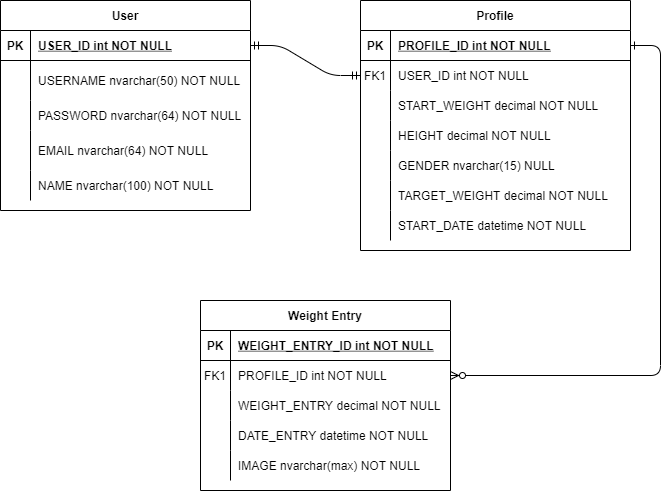

The diagram above was exported from draw.io. Its source (the exported page's mxGraphModel, read from the mxfile embedded in the PNG):
<mxGraphModel dx="1422" dy="857" grid="1" gridSize="10" guides="1" tooltips="1" connect="1" arrows="1" fold="1" page="1" pageScale="1" pageWidth="850" pageHeight="1100" math="0" shadow="0" extFonts="Permanent Marker^https://fonts.googleapis.com/css?family=Permanent+Marker">
  <root>
    <mxCell id="0" />
    <mxCell id="1" parent="0" />
    <mxCell id="C-vyLk0tnHw3VtMMgP7b-1" value="" style="edgeStyle=entityRelationEdgeStyle;endArrow=ERmandOne;startArrow=ERmandOne;endFill=0;startFill=0;" parent="1" source="C-vyLk0tnHw3VtMMgP7b-24" target="C-vyLk0tnHw3VtMMgP7b-6" edge="1">
      <mxGeometry width="100" height="100" relative="1" as="geometry">
        <mxPoint x="340" y="720" as="sourcePoint" />
        <mxPoint x="440" y="620" as="targetPoint" />
      </mxGeometry>
    </mxCell>
    <mxCell id="C-vyLk0tnHw3VtMMgP7b-12" value="" style="edgeStyle=entityRelationEdgeStyle;endArrow=ERzeroToMany;startArrow=ERone;endFill=1;startFill=0;" parent="1" source="C-vyLk0tnHw3VtMMgP7b-3" target="C-vyLk0tnHw3VtMMgP7b-17" edge="1">
      <mxGeometry width="100" height="100" relative="1" as="geometry">
        <mxPoint x="400" y="180" as="sourcePoint" />
        <mxPoint x="460" y="205" as="targetPoint" />
      </mxGeometry>
    </mxCell>
    <mxCell id="C-vyLk0tnHw3VtMMgP7b-2" value="Profile" style="shape=table;startSize=30;container=1;collapsible=1;childLayout=tableLayout;fixedRows=1;rowLines=0;fontStyle=1;align=center;resizeLast=1;" parent="1" vertex="1">
      <mxGeometry x="480" y="120" width="270" height="250" as="geometry" />
    </mxCell>
    <mxCell id="C-vyLk0tnHw3VtMMgP7b-3" value="" style="shape=partialRectangle;collapsible=0;dropTarget=0;pointerEvents=0;fillColor=none;points=[[0,0.5],[1,0.5]];portConstraint=eastwest;top=0;left=0;right=0;bottom=1;" parent="C-vyLk0tnHw3VtMMgP7b-2" vertex="1">
      <mxGeometry y="30" width="270" height="30" as="geometry" />
    </mxCell>
    <mxCell id="C-vyLk0tnHw3VtMMgP7b-4" value="PK" style="shape=partialRectangle;overflow=hidden;connectable=0;fillColor=none;top=0;left=0;bottom=0;right=0;fontStyle=1;" parent="C-vyLk0tnHw3VtMMgP7b-3" vertex="1">
      <mxGeometry width="30" height="30" as="geometry">
        <mxRectangle width="30" height="30" as="alternateBounds" />
      </mxGeometry>
    </mxCell>
    <mxCell id="C-vyLk0tnHw3VtMMgP7b-5" value="PROFILE_ID int NOT NULL " style="shape=partialRectangle;overflow=hidden;connectable=0;fillColor=none;top=0;left=0;bottom=0;right=0;align=left;spacingLeft=6;fontStyle=5;" parent="C-vyLk0tnHw3VtMMgP7b-3" vertex="1">
      <mxGeometry x="30" width="240" height="30" as="geometry">
        <mxRectangle width="240" height="30" as="alternateBounds" />
      </mxGeometry>
    </mxCell>
    <mxCell id="C-vyLk0tnHw3VtMMgP7b-6" value="" style="shape=partialRectangle;collapsible=0;dropTarget=0;pointerEvents=0;fillColor=none;points=[[0,0.5],[1,0.5]];portConstraint=eastwest;top=0;left=0;right=0;bottom=0;" parent="C-vyLk0tnHw3VtMMgP7b-2" vertex="1">
      <mxGeometry y="60" width="270" height="30" as="geometry" />
    </mxCell>
    <mxCell id="C-vyLk0tnHw3VtMMgP7b-7" value="FK1" style="shape=partialRectangle;overflow=hidden;connectable=0;fillColor=none;top=0;left=0;bottom=0;right=0;" parent="C-vyLk0tnHw3VtMMgP7b-6" vertex="1">
      <mxGeometry width="30" height="30" as="geometry">
        <mxRectangle width="30" height="30" as="alternateBounds" />
      </mxGeometry>
    </mxCell>
    <mxCell id="C-vyLk0tnHw3VtMMgP7b-8" value="USER_ID int NOT NULL" style="shape=partialRectangle;overflow=hidden;connectable=0;fillColor=none;top=0;left=0;bottom=0;right=0;align=left;spacingLeft=6;" parent="C-vyLk0tnHw3VtMMgP7b-6" vertex="1">
      <mxGeometry x="30" width="240" height="30" as="geometry">
        <mxRectangle width="240" height="30" as="alternateBounds" />
      </mxGeometry>
    </mxCell>
    <mxCell id="C-vyLk0tnHw3VtMMgP7b-9" value="" style="shape=partialRectangle;collapsible=0;dropTarget=0;pointerEvents=0;fillColor=none;points=[[0,0.5],[1,0.5]];portConstraint=eastwest;top=0;left=0;right=0;bottom=0;" parent="C-vyLk0tnHw3VtMMgP7b-2" vertex="1">
      <mxGeometry y="90" width="270" height="30" as="geometry" />
    </mxCell>
    <mxCell id="C-vyLk0tnHw3VtMMgP7b-10" value="" style="shape=partialRectangle;overflow=hidden;connectable=0;fillColor=none;top=0;left=0;bottom=0;right=0;" parent="C-vyLk0tnHw3VtMMgP7b-9" vertex="1">
      <mxGeometry width="30" height="30" as="geometry">
        <mxRectangle width="30" height="30" as="alternateBounds" />
      </mxGeometry>
    </mxCell>
    <mxCell id="C-vyLk0tnHw3VtMMgP7b-11" value="START_WEIGHT decimal NOT NULL" style="shape=partialRectangle;overflow=hidden;connectable=0;fillColor=none;top=0;left=0;bottom=0;right=0;align=left;spacingLeft=6;" parent="C-vyLk0tnHw3VtMMgP7b-9" vertex="1">
      <mxGeometry x="30" width="240" height="30" as="geometry">
        <mxRectangle width="240" height="30" as="alternateBounds" />
      </mxGeometry>
    </mxCell>
    <mxCell id="gOm0pPkakoUdvFBoGFBL-11" value="" style="shape=partialRectangle;collapsible=0;dropTarget=0;pointerEvents=0;fillColor=none;points=[[0,0.5],[1,0.5]];portConstraint=eastwest;top=0;left=0;right=0;bottom=0;" vertex="1" parent="C-vyLk0tnHw3VtMMgP7b-2">
      <mxGeometry y="120" width="270" height="30" as="geometry" />
    </mxCell>
    <mxCell id="gOm0pPkakoUdvFBoGFBL-12" value="" style="shape=partialRectangle;overflow=hidden;connectable=0;fillColor=none;top=0;left=0;bottom=0;right=0;" vertex="1" parent="gOm0pPkakoUdvFBoGFBL-11">
      <mxGeometry width="30" height="30" as="geometry">
        <mxRectangle width="30" height="30" as="alternateBounds" />
      </mxGeometry>
    </mxCell>
    <mxCell id="gOm0pPkakoUdvFBoGFBL-13" value="HEIGHT decimal NOT NULL" style="shape=partialRectangle;overflow=hidden;connectable=0;fillColor=none;top=0;left=0;bottom=0;right=0;align=left;spacingLeft=6;" vertex="1" parent="gOm0pPkakoUdvFBoGFBL-11">
      <mxGeometry x="30" width="240" height="30" as="geometry">
        <mxRectangle width="240" height="30" as="alternateBounds" />
      </mxGeometry>
    </mxCell>
    <mxCell id="gOm0pPkakoUdvFBoGFBL-14" value="" style="shape=partialRectangle;collapsible=0;dropTarget=0;pointerEvents=0;fillColor=none;points=[[0,0.5],[1,0.5]];portConstraint=eastwest;top=0;left=0;right=0;bottom=0;" vertex="1" parent="C-vyLk0tnHw3VtMMgP7b-2">
      <mxGeometry y="150" width="270" height="30" as="geometry" />
    </mxCell>
    <mxCell id="gOm0pPkakoUdvFBoGFBL-15" value="" style="shape=partialRectangle;overflow=hidden;connectable=0;fillColor=none;top=0;left=0;bottom=0;right=0;" vertex="1" parent="gOm0pPkakoUdvFBoGFBL-14">
      <mxGeometry width="30" height="30" as="geometry">
        <mxRectangle width="30" height="30" as="alternateBounds" />
      </mxGeometry>
    </mxCell>
    <mxCell id="gOm0pPkakoUdvFBoGFBL-16" value="GENDER nvarchar(15) NULL" style="shape=partialRectangle;overflow=hidden;connectable=0;fillColor=none;top=0;left=0;bottom=0;right=0;align=left;spacingLeft=6;" vertex="1" parent="gOm0pPkakoUdvFBoGFBL-14">
      <mxGeometry x="30" width="240" height="30" as="geometry">
        <mxRectangle width="240" height="30" as="alternateBounds" />
      </mxGeometry>
    </mxCell>
    <mxCell id="gOm0pPkakoUdvFBoGFBL-17" value="" style="shape=partialRectangle;collapsible=0;dropTarget=0;pointerEvents=0;fillColor=none;points=[[0,0.5],[1,0.5]];portConstraint=eastwest;top=0;left=0;right=0;bottom=0;" vertex="1" parent="C-vyLk0tnHw3VtMMgP7b-2">
      <mxGeometry y="180" width="270" height="30" as="geometry" />
    </mxCell>
    <mxCell id="gOm0pPkakoUdvFBoGFBL-18" value="" style="shape=partialRectangle;overflow=hidden;connectable=0;fillColor=none;top=0;left=0;bottom=0;right=0;" vertex="1" parent="gOm0pPkakoUdvFBoGFBL-17">
      <mxGeometry width="30" height="30" as="geometry">
        <mxRectangle width="30" height="30" as="alternateBounds" />
      </mxGeometry>
    </mxCell>
    <mxCell id="gOm0pPkakoUdvFBoGFBL-19" value="TARGET_WEIGHT decimal NOT NULL" style="shape=partialRectangle;overflow=hidden;connectable=0;fillColor=none;top=0;left=0;bottom=0;right=0;align=left;spacingLeft=6;" vertex="1" parent="gOm0pPkakoUdvFBoGFBL-17">
      <mxGeometry x="30" width="240" height="30" as="geometry">
        <mxRectangle width="240" height="30" as="alternateBounds" />
      </mxGeometry>
    </mxCell>
    <mxCell id="gOm0pPkakoUdvFBoGFBL-20" value="" style="shape=partialRectangle;collapsible=0;dropTarget=0;pointerEvents=0;fillColor=none;points=[[0,0.5],[1,0.5]];portConstraint=eastwest;top=0;left=0;right=0;bottom=0;" vertex="1" parent="C-vyLk0tnHw3VtMMgP7b-2">
      <mxGeometry y="210" width="270" height="30" as="geometry" />
    </mxCell>
    <mxCell id="gOm0pPkakoUdvFBoGFBL-21" value="" style="shape=partialRectangle;overflow=hidden;connectable=0;fillColor=none;top=0;left=0;bottom=0;right=0;" vertex="1" parent="gOm0pPkakoUdvFBoGFBL-20">
      <mxGeometry width="30" height="30" as="geometry">
        <mxRectangle width="30" height="30" as="alternateBounds" />
      </mxGeometry>
    </mxCell>
    <mxCell id="gOm0pPkakoUdvFBoGFBL-22" value="START_DATE datetime NOT NULL" style="shape=partialRectangle;overflow=hidden;connectable=0;fillColor=none;top=0;left=0;bottom=0;right=0;align=left;spacingLeft=6;" vertex="1" parent="gOm0pPkakoUdvFBoGFBL-20">
      <mxGeometry x="30" width="240" height="30" as="geometry">
        <mxRectangle width="240" height="30" as="alternateBounds" />
      </mxGeometry>
    </mxCell>
    <mxCell id="C-vyLk0tnHw3VtMMgP7b-13" value="Weight Entry" style="shape=table;startSize=30;container=1;collapsible=1;childLayout=tableLayout;fixedRows=1;rowLines=0;fontStyle=1;align=center;resizeLast=1;" parent="1" vertex="1">
      <mxGeometry x="320" y="420" width="250" height="190" as="geometry" />
    </mxCell>
    <mxCell id="C-vyLk0tnHw3VtMMgP7b-14" value="" style="shape=partialRectangle;collapsible=0;dropTarget=0;pointerEvents=0;fillColor=none;points=[[0,0.5],[1,0.5]];portConstraint=eastwest;top=0;left=0;right=0;bottom=1;" parent="C-vyLk0tnHw3VtMMgP7b-13" vertex="1">
      <mxGeometry y="30" width="250" height="30" as="geometry" />
    </mxCell>
    <mxCell id="C-vyLk0tnHw3VtMMgP7b-15" value="PK" style="shape=partialRectangle;overflow=hidden;connectable=0;fillColor=none;top=0;left=0;bottom=0;right=0;fontStyle=1;" parent="C-vyLk0tnHw3VtMMgP7b-14" vertex="1">
      <mxGeometry width="30" height="30" as="geometry">
        <mxRectangle width="30" height="30" as="alternateBounds" />
      </mxGeometry>
    </mxCell>
    <mxCell id="C-vyLk0tnHw3VtMMgP7b-16" value="WEIGHT_ENTRY_ID int NOT NULL " style="shape=partialRectangle;overflow=hidden;connectable=0;fillColor=none;top=0;left=0;bottom=0;right=0;align=left;spacingLeft=6;fontStyle=5;" parent="C-vyLk0tnHw3VtMMgP7b-14" vertex="1">
      <mxGeometry x="30" width="220" height="30" as="geometry">
        <mxRectangle width="220" height="30" as="alternateBounds" />
      </mxGeometry>
    </mxCell>
    <mxCell id="C-vyLk0tnHw3VtMMgP7b-17" value="" style="shape=partialRectangle;collapsible=0;dropTarget=0;pointerEvents=0;fillColor=none;points=[[0,0.5],[1,0.5]];portConstraint=eastwest;top=0;left=0;right=0;bottom=0;" parent="C-vyLk0tnHw3VtMMgP7b-13" vertex="1">
      <mxGeometry y="60" width="250" height="30" as="geometry" />
    </mxCell>
    <mxCell id="C-vyLk0tnHw3VtMMgP7b-18" value="FK1" style="shape=partialRectangle;overflow=hidden;connectable=0;fillColor=none;top=0;left=0;bottom=0;right=0;" parent="C-vyLk0tnHw3VtMMgP7b-17" vertex="1">
      <mxGeometry width="30" height="30" as="geometry">
        <mxRectangle width="30" height="30" as="alternateBounds" />
      </mxGeometry>
    </mxCell>
    <mxCell id="C-vyLk0tnHw3VtMMgP7b-19" value="PROFILE_ID int NOT NULL" style="shape=partialRectangle;overflow=hidden;connectable=0;fillColor=none;top=0;left=0;bottom=0;right=0;align=left;spacingLeft=6;" parent="C-vyLk0tnHw3VtMMgP7b-17" vertex="1">
      <mxGeometry x="30" width="220" height="30" as="geometry">
        <mxRectangle width="220" height="30" as="alternateBounds" />
      </mxGeometry>
    </mxCell>
    <mxCell id="C-vyLk0tnHw3VtMMgP7b-20" value="" style="shape=partialRectangle;collapsible=0;dropTarget=0;pointerEvents=0;fillColor=none;points=[[0,0.5],[1,0.5]];portConstraint=eastwest;top=0;left=0;right=0;bottom=0;" parent="C-vyLk0tnHw3VtMMgP7b-13" vertex="1">
      <mxGeometry y="90" width="250" height="30" as="geometry" />
    </mxCell>
    <mxCell id="C-vyLk0tnHw3VtMMgP7b-21" value="" style="shape=partialRectangle;overflow=hidden;connectable=0;fillColor=none;top=0;left=0;bottom=0;right=0;" parent="C-vyLk0tnHw3VtMMgP7b-20" vertex="1">
      <mxGeometry width="30" height="30" as="geometry">
        <mxRectangle width="30" height="30" as="alternateBounds" />
      </mxGeometry>
    </mxCell>
    <mxCell id="C-vyLk0tnHw3VtMMgP7b-22" value="WEIGHT_ENTRY decimal NOT NULL" style="shape=partialRectangle;overflow=hidden;connectable=0;fillColor=none;top=0;left=0;bottom=0;right=0;align=left;spacingLeft=6;" parent="C-vyLk0tnHw3VtMMgP7b-20" vertex="1">
      <mxGeometry x="30" width="220" height="30" as="geometry">
        <mxRectangle width="220" height="30" as="alternateBounds" />
      </mxGeometry>
    </mxCell>
    <mxCell id="gOm0pPkakoUdvFBoGFBL-23" value="" style="shape=partialRectangle;collapsible=0;dropTarget=0;pointerEvents=0;fillColor=none;points=[[0,0.5],[1,0.5]];portConstraint=eastwest;top=0;left=0;right=0;bottom=0;" vertex="1" parent="C-vyLk0tnHw3VtMMgP7b-13">
      <mxGeometry y="120" width="250" height="30" as="geometry" />
    </mxCell>
    <mxCell id="gOm0pPkakoUdvFBoGFBL-24" value="" style="shape=partialRectangle;overflow=hidden;connectable=0;fillColor=none;top=0;left=0;bottom=0;right=0;" vertex="1" parent="gOm0pPkakoUdvFBoGFBL-23">
      <mxGeometry width="30" height="30" as="geometry">
        <mxRectangle width="30" height="30" as="alternateBounds" />
      </mxGeometry>
    </mxCell>
    <mxCell id="gOm0pPkakoUdvFBoGFBL-25" value="DATE_ENTRY datetime NOT NULL" style="shape=partialRectangle;overflow=hidden;connectable=0;fillColor=none;top=0;left=0;bottom=0;right=0;align=left;spacingLeft=6;" vertex="1" parent="gOm0pPkakoUdvFBoGFBL-23">
      <mxGeometry x="30" width="220" height="30" as="geometry">
        <mxRectangle width="220" height="30" as="alternateBounds" />
      </mxGeometry>
    </mxCell>
    <mxCell id="gOm0pPkakoUdvFBoGFBL-26" value="" style="shape=partialRectangle;collapsible=0;dropTarget=0;pointerEvents=0;fillColor=none;points=[[0,0.5],[1,0.5]];portConstraint=eastwest;top=0;left=0;right=0;bottom=0;" vertex="1" parent="C-vyLk0tnHw3VtMMgP7b-13">
      <mxGeometry y="150" width="250" height="30" as="geometry" />
    </mxCell>
    <mxCell id="gOm0pPkakoUdvFBoGFBL-27" value="" style="shape=partialRectangle;overflow=hidden;connectable=0;fillColor=none;top=0;left=0;bottom=0;right=0;" vertex="1" parent="gOm0pPkakoUdvFBoGFBL-26">
      <mxGeometry width="30" height="30" as="geometry">
        <mxRectangle width="30" height="30" as="alternateBounds" />
      </mxGeometry>
    </mxCell>
    <mxCell id="gOm0pPkakoUdvFBoGFBL-28" value="IMAGE nvarchar(max) NOT NULL" style="shape=partialRectangle;overflow=hidden;connectable=0;fillColor=none;top=0;left=0;bottom=0;right=0;align=left;spacingLeft=6;" vertex="1" parent="gOm0pPkakoUdvFBoGFBL-26">
      <mxGeometry x="30" width="220" height="30" as="geometry">
        <mxRectangle width="220" height="30" as="alternateBounds" />
      </mxGeometry>
    </mxCell>
    <mxCell id="C-vyLk0tnHw3VtMMgP7b-23" value="User" style="shape=table;startSize=30;container=1;collapsible=1;childLayout=tableLayout;fixedRows=1;rowLines=0;fontStyle=1;align=center;resizeLast=1;" parent="1" vertex="1">
      <mxGeometry x="120" y="120" width="250" height="210" as="geometry" />
    </mxCell>
    <mxCell id="C-vyLk0tnHw3VtMMgP7b-24" value="" style="shape=partialRectangle;collapsible=0;dropTarget=0;pointerEvents=0;fillColor=none;points=[[0,0.5],[1,0.5]];portConstraint=eastwest;top=0;left=0;right=0;bottom=1;" parent="C-vyLk0tnHw3VtMMgP7b-23" vertex="1">
      <mxGeometry y="30" width="250" height="30" as="geometry" />
    </mxCell>
    <mxCell id="C-vyLk0tnHw3VtMMgP7b-25" value="PK" style="shape=partialRectangle;overflow=hidden;connectable=0;fillColor=none;top=0;left=0;bottom=0;right=0;fontStyle=1;" parent="C-vyLk0tnHw3VtMMgP7b-24" vertex="1">
      <mxGeometry width="30" height="30" as="geometry">
        <mxRectangle width="30" height="30" as="alternateBounds" />
      </mxGeometry>
    </mxCell>
    <mxCell id="C-vyLk0tnHw3VtMMgP7b-26" value="USER_ID int NOT NULL " style="shape=partialRectangle;overflow=hidden;connectable=0;fillColor=none;top=0;left=0;bottom=0;right=0;align=left;spacingLeft=6;fontStyle=5;" parent="C-vyLk0tnHw3VtMMgP7b-24" vertex="1">
      <mxGeometry x="30" width="220" height="30" as="geometry">
        <mxRectangle width="220" height="30" as="alternateBounds" />
      </mxGeometry>
    </mxCell>
    <mxCell id="C-vyLk0tnHw3VtMMgP7b-27" value="" style="shape=partialRectangle;collapsible=0;dropTarget=0;pointerEvents=0;fillColor=none;points=[[0,0.5],[1,0.5]];portConstraint=eastwest;top=0;left=0;right=0;bottom=0;" parent="C-vyLk0tnHw3VtMMgP7b-23" vertex="1">
      <mxGeometry y="60" width="250" height="40" as="geometry" />
    </mxCell>
    <mxCell id="C-vyLk0tnHw3VtMMgP7b-28" value="" style="shape=partialRectangle;overflow=hidden;connectable=0;fillColor=none;top=0;left=0;bottom=0;right=0;" parent="C-vyLk0tnHw3VtMMgP7b-27" vertex="1">
      <mxGeometry width="30" height="40" as="geometry">
        <mxRectangle width="30" height="40" as="alternateBounds" />
      </mxGeometry>
    </mxCell>
    <mxCell id="C-vyLk0tnHw3VtMMgP7b-29" value="USERNAME nvarchar(50) NOT NULL" style="shape=partialRectangle;overflow=hidden;connectable=0;fillColor=none;top=0;left=0;bottom=0;right=0;align=left;spacingLeft=6;" parent="C-vyLk0tnHw3VtMMgP7b-27" vertex="1">
      <mxGeometry x="30" width="220" height="40" as="geometry">
        <mxRectangle width="220" height="40" as="alternateBounds" />
      </mxGeometry>
    </mxCell>
    <mxCell id="gOm0pPkakoUdvFBoGFBL-2" value="" style="shape=partialRectangle;collapsible=0;dropTarget=0;pointerEvents=0;fillColor=none;points=[[0,0.5],[1,0.5]];portConstraint=eastwest;top=0;left=0;right=0;bottom=0;" vertex="1" parent="C-vyLk0tnHw3VtMMgP7b-23">
      <mxGeometry y="100" width="250" height="30" as="geometry" />
    </mxCell>
    <mxCell id="gOm0pPkakoUdvFBoGFBL-3" value="" style="shape=partialRectangle;overflow=hidden;connectable=0;fillColor=none;top=0;left=0;bottom=0;right=0;" vertex="1" parent="gOm0pPkakoUdvFBoGFBL-2">
      <mxGeometry width="30" height="30" as="geometry">
        <mxRectangle width="30" height="30" as="alternateBounds" />
      </mxGeometry>
    </mxCell>
    <mxCell id="gOm0pPkakoUdvFBoGFBL-4" value="PASSWORD nvarchar(64) NOT NULL" style="shape=partialRectangle;overflow=hidden;connectable=0;fillColor=none;top=0;left=0;bottom=0;right=0;align=left;spacingLeft=6;" vertex="1" parent="gOm0pPkakoUdvFBoGFBL-2">
      <mxGeometry x="30" width="220" height="30" as="geometry">
        <mxRectangle width="220" height="30" as="alternateBounds" />
      </mxGeometry>
    </mxCell>
    <mxCell id="gOm0pPkakoUdvFBoGFBL-5" value="" style="shape=partialRectangle;collapsible=0;dropTarget=0;pointerEvents=0;fillColor=none;points=[[0,0.5],[1,0.5]];portConstraint=eastwest;top=0;left=0;right=0;bottom=0;" vertex="1" parent="C-vyLk0tnHw3VtMMgP7b-23">
      <mxGeometry y="130" width="250" height="40" as="geometry" />
    </mxCell>
    <mxCell id="gOm0pPkakoUdvFBoGFBL-6" value="" style="shape=partialRectangle;overflow=hidden;connectable=0;fillColor=none;top=0;left=0;bottom=0;right=0;" vertex="1" parent="gOm0pPkakoUdvFBoGFBL-5">
      <mxGeometry width="30" height="40" as="geometry">
        <mxRectangle width="30" height="40" as="alternateBounds" />
      </mxGeometry>
    </mxCell>
    <mxCell id="gOm0pPkakoUdvFBoGFBL-7" value="EMAIL nvarchar(64) NOT NULL" style="shape=partialRectangle;overflow=hidden;connectable=0;fillColor=none;top=0;left=0;bottom=0;right=0;align=left;spacingLeft=6;" vertex="1" parent="gOm0pPkakoUdvFBoGFBL-5">
      <mxGeometry x="30" width="220" height="40" as="geometry">
        <mxRectangle width="220" height="40" as="alternateBounds" />
      </mxGeometry>
    </mxCell>
    <mxCell id="gOm0pPkakoUdvFBoGFBL-8" value="" style="shape=partialRectangle;collapsible=0;dropTarget=0;pointerEvents=0;fillColor=none;points=[[0,0.5],[1,0.5]];portConstraint=eastwest;top=0;left=0;right=0;bottom=0;" vertex="1" parent="C-vyLk0tnHw3VtMMgP7b-23">
      <mxGeometry y="170" width="250" height="30" as="geometry" />
    </mxCell>
    <mxCell id="gOm0pPkakoUdvFBoGFBL-9" value="" style="shape=partialRectangle;overflow=hidden;connectable=0;fillColor=none;top=0;left=0;bottom=0;right=0;" vertex="1" parent="gOm0pPkakoUdvFBoGFBL-8">
      <mxGeometry width="30" height="30" as="geometry">
        <mxRectangle width="30" height="30" as="alternateBounds" />
      </mxGeometry>
    </mxCell>
    <mxCell id="gOm0pPkakoUdvFBoGFBL-10" value="NAME nvarchar(100) NOT NULL" style="shape=partialRectangle;overflow=hidden;connectable=0;fillColor=none;top=0;left=0;bottom=0;right=0;align=left;spacingLeft=6;" vertex="1" parent="gOm0pPkakoUdvFBoGFBL-8">
      <mxGeometry x="30" width="220" height="30" as="geometry">
        <mxRectangle width="220" height="30" as="alternateBounds" />
      </mxGeometry>
    </mxCell>
  </root>
</mxGraphModel>